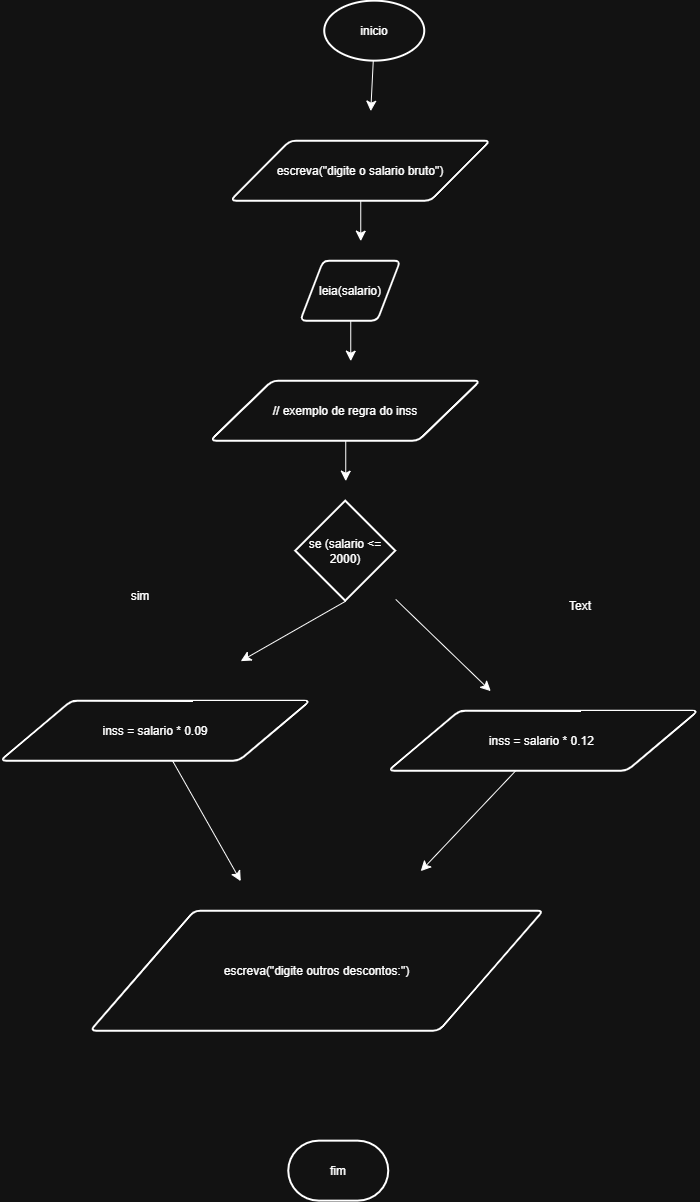

The diagram above was exported from draw.io. Its source (the exported page's mxGraphModel, read from the mxfile embedded in the PNG):
<mxGraphModel dx="687" dy="974" grid="1" gridSize="10" guides="1" tooltips="1" connect="1" arrows="1" fold="1" page="1" pageScale="1" pageWidth="827" pageHeight="1169" math="0" shadow="0">
  <root>
    <mxCell id="0" />
    <mxCell id="1" parent="0" />
    <mxCell id="5jX-RLKqhNjNw0tkIO3F-10" edge="1" parent="1" source="5jX-RLKqhNjNw0tkIO3F-1" style="edgeStyle=none;curved=1;rounded=0;orthogonalLoop=1;jettySize=auto;html=1;fontSize=12;startSize=8;endSize=8;">
      <mxGeometry relative="1" as="geometry">
        <mxPoint x="410" y="200" as="targetPoint" />
      </mxGeometry>
    </mxCell>
    <mxCell id="5jX-RLKqhNjNw0tkIO3F-1" parent="1" style="strokeWidth=2;html=1;shape=mxgraph.flowchart.start_1;whiteSpace=wrap;" value="inicio" vertex="1">
      <mxGeometry height="60" width="100" x="364" y="90" as="geometry" />
    </mxCell>
    <mxCell id="5jX-RLKqhNjNw0tkIO3F-11" edge="1" parent="1" source="5jX-RLKqhNjNw0tkIO3F-2" style="edgeStyle=none;curved=1;rounded=0;orthogonalLoop=1;jettySize=auto;html=1;fontSize=12;startSize=8;endSize=8;">
      <mxGeometry relative="1" as="geometry">
        <mxPoint x="400" y="329.9999999999998" as="targetPoint" />
      </mxGeometry>
    </mxCell>
    <mxCell id="5jX-RLKqhNjNw0tkIO3F-2" parent="1" style="shape=parallelogram;html=1;strokeWidth=2;perimeter=parallelogramPerimeter;whiteSpace=wrap;rounded=1;arcSize=12;size=0.23;" value="escreva(&quot;digite o salario bruto&quot;)" vertex="1">
      <mxGeometry height="60" width="260" x="270" y="230" as="geometry" />
    </mxCell>
    <mxCell id="5jX-RLKqhNjNw0tkIO3F-12" edge="1" parent="1" source="5jX-RLKqhNjNw0tkIO3F-3" style="edgeStyle=none;curved=1;rounded=0;orthogonalLoop=1;jettySize=auto;html=1;fontSize=12;startSize=8;endSize=8;">
      <mxGeometry relative="1" as="geometry">
        <mxPoint x="390" y="449.9999999999998" as="targetPoint" />
      </mxGeometry>
    </mxCell>
    <mxCell id="5jX-RLKqhNjNw0tkIO3F-3" parent="1" style="shape=parallelogram;html=1;strokeWidth=2;perimeter=parallelogramPerimeter;whiteSpace=wrap;rounded=1;arcSize=12;size=0.23;" value="leia(salario)" vertex="1">
      <mxGeometry height="60" width="100" x="340" y="350" as="geometry" />
    </mxCell>
    <mxCell id="5jX-RLKqhNjNw0tkIO3F-13" edge="1" parent="1" source="5jX-RLKqhNjNw0tkIO3F-5" style="edgeStyle=none;curved=1;rounded=0;orthogonalLoop=1;jettySize=auto;html=1;fontSize=12;startSize=8;endSize=8;">
      <mxGeometry relative="1" as="geometry">
        <mxPoint x="385" y="569.9999999999998" as="targetPoint" />
      </mxGeometry>
    </mxCell>
    <mxCell id="5jX-RLKqhNjNw0tkIO3F-5" parent="1" style="shape=parallelogram;html=1;strokeWidth=2;perimeter=parallelogramPerimeter;whiteSpace=wrap;rounded=1;arcSize=12;size=0.23;" value="// exemplo de regra do inss" vertex="1">
      <mxGeometry height="60" width="270" x="250" y="470" as="geometry" />
    </mxCell>
    <mxCell id="5jX-RLKqhNjNw0tkIO3F-15" edge="1" parent="1" source="5jX-RLKqhNjNw0tkIO3F-6" style="edgeStyle=none;curved=1;rounded=0;orthogonalLoop=1;jettySize=auto;html=1;fontSize=12;startSize=8;endSize=8;exitX=0.5;exitY=1;exitDx=0;exitDy=0;exitPerimeter=0;">
      <mxGeometry relative="1" as="geometry">
        <mxPoint x="370" y="720" as="sourcePoint" />
        <mxPoint x="280" y="749.9999999999998" as="targetPoint" />
      </mxGeometry>
    </mxCell>
    <mxCell id="5jX-RLKqhNjNw0tkIO3F-16" edge="1" parent="1" source="5jX-RLKqhNjNw0tkIO3F-6" style="edgeStyle=none;curved=1;rounded=0;orthogonalLoop=1;jettySize=auto;html=1;fontSize=12;startSize=8;endSize=8;">
      <mxGeometry relative="1" as="geometry">
        <mxPoint x="530" y="779.9999999999998" as="targetPoint" />
      </mxGeometry>
    </mxCell>
    <mxCell id="5jX-RLKqhNjNw0tkIO3F-6" parent="1" style="strokeWidth=2;html=1;shape=mxgraph.flowchart.decision;whiteSpace=wrap;" value="se (salario &amp;lt;= 2000)" vertex="1">
      <mxGeometry height="100" width="100" x="335" y="590" as="geometry" />
    </mxCell>
    <mxCell id="5jX-RLKqhNjNw0tkIO3F-17" edge="1" parent="1" source="5jX-RLKqhNjNw0tkIO3F-7" style="edgeStyle=none;curved=1;rounded=0;orthogonalLoop=1;jettySize=auto;html=1;fontSize=12;startSize=8;endSize=8;">
      <mxGeometry relative="1" as="geometry">
        <mxPoint x="280" y="970" as="targetPoint" />
      </mxGeometry>
    </mxCell>
    <mxCell id="5jX-RLKqhNjNw0tkIO3F-7" parent="1" style="shape=parallelogram;html=1;strokeWidth=2;perimeter=parallelogramPerimeter;whiteSpace=wrap;rounded=1;arcSize=12;size=0.23;" value="inss = salario * 0.09" vertex="1">
      <mxGeometry height="60" width="310" x="40" y="790" as="geometry" />
    </mxCell>
    <mxCell id="5jX-RLKqhNjNw0tkIO3F-22" edge="1" parent="1" source="5jX-RLKqhNjNw0tkIO3F-8" style="edgeStyle=none;curved=1;rounded=0;orthogonalLoop=1;jettySize=auto;html=1;fontSize=12;startSize=8;endSize=8;">
      <mxGeometry relative="1" as="geometry">
        <mxPoint x="460" y="960" as="targetPoint" />
      </mxGeometry>
    </mxCell>
    <mxCell id="5jX-RLKqhNjNw0tkIO3F-8" parent="1" style="shape=parallelogram;html=1;strokeWidth=2;perimeter=parallelogramPerimeter;whiteSpace=wrap;rounded=1;arcSize=12;size=0.23;" value="inss = salario * 0.12&amp;nbsp;" vertex="1">
      <mxGeometry height="60" width="310" x="428" y="800" as="geometry" />
    </mxCell>
    <mxCell id="5jX-RLKqhNjNw0tkIO3F-9" parent="1" style="shape=parallelogram;html=1;strokeWidth=2;perimeter=parallelogramPerimeter;whiteSpace=wrap;rounded=1;arcSize=12;size=0.23;" value="escreva(&quot;digite outros descontos:&quot;)" vertex="1">
      <mxGeometry height="120" width="453" x="130" y="1000" as="geometry" />
    </mxCell>
    <mxCell id="5jX-RLKqhNjNw0tkIO3F-20" parent="1" style="strokeWidth=2;html=1;shape=mxgraph.flowchart.terminator;whiteSpace=wrap;" value="fim" vertex="1">
      <mxGeometry height="60" width="100" x="328.00230769230757" y="1230" as="geometry" />
    </mxCell>
    <mxCell id="5jX-RLKqhNjNw0tkIO3F-23" parent="1" style="text;html=1;whiteSpace=wrap;strokeColor=none;fillColor=none;align=center;verticalAlign=middle;rounded=0;" value="sim" vertex="1">
      <mxGeometry height="30" width="60" x="150" y="670" as="geometry" />
    </mxCell>
    <mxCell id="5jX-RLKqhNjNw0tkIO3F-24" parent="1" style="text;html=1;whiteSpace=wrap;strokeColor=none;fillColor=none;align=center;verticalAlign=middle;rounded=0;" value="Text" vertex="1">
      <mxGeometry height="30" width="60" x="590" y="680" as="geometry" />
    </mxCell>
  </root>
</mxGraphModel>